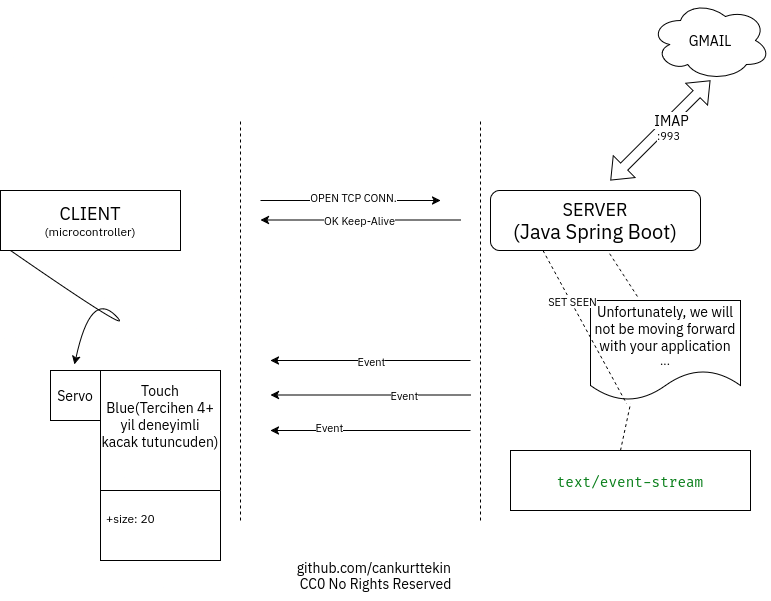

The diagram above was exported from draw.io. Its source (the exported page's mxGraphModel, read from the mxfile embedded in the PNG):
<mxGraphModel dx="1381" dy="939" grid="1" gridSize="10" guides="1" tooltips="1" connect="1" arrows="1" fold="1" page="1" pageScale="1" pageWidth="850" pageHeight="1100" math="0" shadow="0">
  <root>
    <mxCell id="0" />
    <mxCell id="1" parent="0" />
    <mxCell id="C6I1ByXB6lHhJH-4tXlx-1" value="&lt;div&gt;&lt;font style=&quot;font-size: 18px;&quot;&gt;CLIENT&lt;/font&gt;&lt;/div&gt;&lt;div&gt;&lt;font style=&quot;font-size: 12px;&quot;&gt;(microcontroller)&lt;br&gt;&lt;/font&gt;&lt;/div&gt;" style="rounded=0;whiteSpace=wrap;html=1;" vertex="1" parent="1">
      <mxGeometry x="40" y="270" width="180" height="60" as="geometry" />
    </mxCell>
    <mxCell id="C6I1ByXB6lHhJH-4tXlx-2" value="&lt;div&gt;&lt;font style=&quot;font-size: 18px;&quot;&gt;SERVER&lt;/font&gt;&lt;/div&gt;&lt;div&gt;&lt;font size=&quot;3&quot;&gt;(Java Spring Boot)&lt;br&gt;&lt;/font&gt;&lt;/div&gt;" style="rounded=1;whiteSpace=wrap;html=1;" vertex="1" parent="1">
      <mxGeometry x="530" y="270" width="210" height="60" as="geometry" />
    </mxCell>
    <mxCell id="C6I1ByXB6lHhJH-4tXlx-3" value="&lt;font style=&quot;font-size: 14px;&quot;&gt;GMAIL&lt;/font&gt;" style="ellipse;shape=cloud;whiteSpace=wrap;html=1;" vertex="1" parent="1">
      <mxGeometry x="690" y="80" width="120" height="80" as="geometry" />
    </mxCell>
    <mxCell id="C6I1ByXB6lHhJH-4tXlx-4" value="" style="shape=flexArrow;endArrow=classic;startArrow=classic;html=1;rounded=0;" edge="1" parent="1">
      <mxGeometry width="100" height="100" relative="1" as="geometry">
        <mxPoint x="650" y="260" as="sourcePoint" />
        <mxPoint x="750" y="160" as="targetPoint" />
      </mxGeometry>
    </mxCell>
    <mxCell id="C6I1ByXB6lHhJH-4tXlx-5" value="&lt;font style=&quot;font-size: 14px;&quot;&gt;IMAP&lt;/font&gt;" style="edgeLabel;html=1;align=center;verticalAlign=middle;resizable=0;points=[];" vertex="1" connectable="0" parent="C6I1ByXB6lHhJH-4tXlx-4">
      <mxGeometry x="0.22" relative="1" as="geometry">
        <mxPoint as="offset" />
      </mxGeometry>
    </mxCell>
    <mxCell id="C6I1ByXB6lHhJH-4tXlx-41" value=":993" style="edgeLabel;html=1;align=center;verticalAlign=middle;resizable=0;points=[];" vertex="1" connectable="0" parent="C6I1ByXB6lHhJH-4tXlx-4">
      <mxGeometry x="0.04" y="-8" relative="1" as="geometry">
        <mxPoint y="1" as="offset" />
      </mxGeometry>
    </mxCell>
    <mxCell id="C6I1ByXB6lHhJH-4tXlx-6" value="&lt;font style=&quot;font-size: 14px;&quot;&gt;Servo&lt;/font&gt;" style="whiteSpace=wrap;html=1;aspect=fixed;" vertex="1" parent="1">
      <mxGeometry x="90" y="450" width="50" height="50" as="geometry" />
    </mxCell>
    <mxCell id="C6I1ByXB6lHhJH-4tXlx-7" value="&lt;div&gt;&lt;font style=&quot;font-size: 14px;&quot;&gt;Touch Blue(Tercihen 4+ yil deneyimli kacak tutuncuden)&lt;/font&gt;&lt;/div&gt;&lt;div&gt;&lt;br&gt;&lt;/div&gt;&lt;div&gt;&lt;br&gt;&lt;/div&gt;" style="swimlane;fontStyle=0;childLayout=stackLayout;horizontal=1;startSize=120;horizontalStack=0;resizeParent=1;resizeParentMax=0;resizeLast=0;collapsible=1;marginBottom=0;whiteSpace=wrap;html=1;" vertex="1" parent="1">
      <mxGeometry x="140" y="450" width="120" height="190" as="geometry" />
    </mxCell>
    <mxCell id="C6I1ByXB6lHhJH-4tXlx-8" value="&lt;div&gt;+size: 20&lt;/div&gt;&lt;div&gt;&lt;br&gt;&lt;/div&gt;" style="text;strokeColor=none;fillColor=none;align=left;verticalAlign=middle;spacingLeft=4;spacingRight=4;overflow=hidden;points=[[0,0.5],[1,0.5]];portConstraint=eastwest;rotatable=0;whiteSpace=wrap;html=1;" vertex="1" parent="C6I1ByXB6lHhJH-4tXlx-7">
      <mxGeometry y="120" width="120" height="70" as="geometry" />
    </mxCell>
    <mxCell id="C6I1ByXB6lHhJH-4tXlx-12" value="&lt;div&gt;&lt;div&gt;&lt;div&gt;&lt;div dir=&quot;auto&quot;&gt;&lt;font style=&quot;font-size: 14px;&quot;&gt;Unfortunately, we will not be moving forward with your application&lt;/font&gt;&lt;/div&gt;&lt;/div&gt;&lt;/div&gt;&lt;/div&gt;..." style="shape=document;whiteSpace=wrap;html=1;boundedLbl=1;" vertex="1" parent="1">
      <mxGeometry x="630" y="380" width="150" height="100" as="geometry" />
    </mxCell>
    <mxCell id="C6I1ByXB6lHhJH-4tXlx-13" value="" style="endArrow=none;dashed=1;html=1;rounded=0;entryX=0.567;entryY=1.05;entryDx=0;entryDy=0;entryPerimeter=0;exitX=0.313;exitY=-0.04;exitDx=0;exitDy=0;exitPerimeter=0;" edge="1" parent="1" source="C6I1ByXB6lHhJH-4tXlx-12" target="C6I1ByXB6lHhJH-4tXlx-2">
      <mxGeometry width="50" height="50" relative="1" as="geometry">
        <mxPoint x="400" y="510" as="sourcePoint" />
        <mxPoint x="450" y="460" as="targetPoint" />
      </mxGeometry>
    </mxCell>
    <mxCell id="C6I1ByXB6lHhJH-4tXlx-14" value="" style="endArrow=none;dashed=1;html=1;rounded=0;entryX=0.267;entryY=1.03;entryDx=0;entryDy=0;entryPerimeter=0;" edge="1" parent="1" target="C6I1ByXB6lHhJH-4tXlx-12">
      <mxGeometry width="50" height="50" relative="1" as="geometry">
        <mxPoint x="660" y="530" as="sourcePoint" />
        <mxPoint x="450" y="460" as="targetPoint" />
      </mxGeometry>
    </mxCell>
    <mxCell id="C6I1ByXB6lHhJH-4tXlx-15" value="" style="endArrow=none;dashed=1;html=1;rounded=0;" edge="1" parent="1">
      <mxGeometry width="50" height="50" relative="1" as="geometry">
        <mxPoint x="520" y="600" as="sourcePoint" />
        <mxPoint x="520" y="200" as="targetPoint" />
      </mxGeometry>
    </mxCell>
    <mxCell id="C6I1ByXB6lHhJH-4tXlx-16" value="" style="endArrow=none;dashed=1;html=1;rounded=0;" edge="1" parent="1">
      <mxGeometry width="50" height="50" relative="1" as="geometry">
        <mxPoint x="280" y="600" as="sourcePoint" />
        <mxPoint x="280" y="200" as="targetPoint" />
      </mxGeometry>
    </mxCell>
    <mxCell id="C6I1ByXB6lHhJH-4tXlx-17" value="" style="endArrow=classic;html=1;rounded=0;" edge="1" parent="1">
      <mxGeometry width="50" height="50" relative="1" as="geometry">
        <mxPoint x="510" y="440" as="sourcePoint" />
        <mxPoint x="310" y="440" as="targetPoint" />
      </mxGeometry>
    </mxCell>
    <mxCell id="C6I1ByXB6lHhJH-4tXlx-29" value="&lt;div&gt;Event&lt;/div&gt;" style="edgeLabel;html=1;align=center;verticalAlign=middle;resizable=0;points=[];" vertex="1" connectable="0" parent="C6I1ByXB6lHhJH-4tXlx-17">
      <mxGeometry relative="1" as="geometry">
        <mxPoint as="offset" />
      </mxGeometry>
    </mxCell>
    <mxCell id="C6I1ByXB6lHhJH-4tXlx-18" value="" style="endArrow=classic;html=1;rounded=0;" edge="1" parent="1">
      <mxGeometry width="50" height="50" relative="1" as="geometry">
        <mxPoint x="510" y="474.5" as="sourcePoint" />
        <mxPoint x="310" y="474.5" as="targetPoint" />
      </mxGeometry>
    </mxCell>
    <mxCell id="C6I1ByXB6lHhJH-4tXlx-30" value="&lt;div&gt;Event&lt;/div&gt;" style="edgeLabel;html=1;align=center;verticalAlign=middle;resizable=0;points=[];" vertex="1" connectable="0" parent="C6I1ByXB6lHhJH-4tXlx-18">
      <mxGeometry x="-0.33" relative="1" as="geometry">
        <mxPoint as="offset" />
      </mxGeometry>
    </mxCell>
    <mxCell id="C6I1ByXB6lHhJH-4tXlx-19" value="" style="endArrow=classic;html=1;rounded=0;" edge="1" parent="1">
      <mxGeometry width="50" height="50" relative="1" as="geometry">
        <mxPoint x="510" y="510" as="sourcePoint" />
        <mxPoint x="310" y="510" as="targetPoint" />
      </mxGeometry>
    </mxCell>
    <mxCell id="C6I1ByXB6lHhJH-4tXlx-31" value="Event" style="edgeLabel;html=1;align=center;verticalAlign=middle;resizable=0;points=[];" vertex="1" connectable="0" parent="C6I1ByXB6lHhJH-4tXlx-19">
      <mxGeometry x="0.42" y="-4" relative="1" as="geometry">
        <mxPoint as="offset" />
      </mxGeometry>
    </mxCell>
    <mxCell id="C6I1ByXB6lHhJH-4tXlx-20" value="&lt;div style=&quot;background-color: rgb(255, 255, 255); color: rgb(8, 8, 8);&quot;&gt;&lt;pre style=&quot;font-family:'Fira Code',monospace;font-size:16.5pt;&quot;&gt;&lt;font style=&quot;font-size: 14px;&quot;&gt;&lt;span style=&quot;color: rgb(6, 125, 23);&quot;&gt;text/event-stream&lt;/span&gt;&lt;/font&gt;&lt;/pre&gt;&lt;/div&gt;" style="rounded=0;whiteSpace=wrap;html=1;" vertex="1" parent="1">
      <mxGeometry x="550" y="530" width="240" height="60" as="geometry" />
    </mxCell>
    <mxCell id="C6I1ByXB6lHhJH-4tXlx-21" value="" style="endArrow=classic;html=1;rounded=0;" edge="1" parent="1">
      <mxGeometry width="50" height="50" relative="1" as="geometry">
        <mxPoint x="300" y="280" as="sourcePoint" />
        <mxPoint x="480" y="280" as="targetPoint" />
      </mxGeometry>
    </mxCell>
    <mxCell id="C6I1ByXB6lHhJH-4tXlx-23" value="OPEN TCP CONN." style="edgeLabel;html=1;align=center;verticalAlign=middle;resizable=0;points=[];" vertex="1" connectable="0" parent="C6I1ByXB6lHhJH-4tXlx-21">
      <mxGeometry x="0.0222" y="4" relative="1" as="geometry">
        <mxPoint as="offset" />
      </mxGeometry>
    </mxCell>
    <mxCell id="C6I1ByXB6lHhJH-4tXlx-22" value="" style="endArrow=classic;html=1;rounded=0;" edge="1" parent="1">
      <mxGeometry width="50" height="50" relative="1" as="geometry">
        <mxPoint x="500" y="299.5" as="sourcePoint" />
        <mxPoint x="300" y="299.5" as="targetPoint" />
      </mxGeometry>
    </mxCell>
    <mxCell id="C6I1ByXB6lHhJH-4tXlx-24" value="OK Keep-Alive" style="edgeLabel;html=1;align=center;verticalAlign=middle;resizable=0;points=[];" vertex="1" connectable="0" parent="C6I1ByXB6lHhJH-4tXlx-22">
      <mxGeometry x="0.02" relative="1" as="geometry">
        <mxPoint as="offset" />
      </mxGeometry>
    </mxCell>
    <mxCell id="C6I1ByXB6lHhJH-4tXlx-27" value="" style="endArrow=none;dashed=1;html=1;rounded=0;entryX=0.24;entryY=1.03;entryDx=0;entryDy=0;exitX=0.25;exitY=1;exitDx=0;exitDy=0;entryPerimeter=0;" edge="1" parent="1" source="C6I1ByXB6lHhJH-4tXlx-2" target="C6I1ByXB6lHhJH-4tXlx-12">
      <mxGeometry width="50" height="50" relative="1" as="geometry">
        <mxPoint x="400" y="510" as="sourcePoint" />
        <mxPoint x="450" y="460" as="targetPoint" />
      </mxGeometry>
    </mxCell>
    <mxCell id="C6I1ByXB6lHhJH-4tXlx-28" value="SET SEEN" style="edgeLabel;html=1;align=center;verticalAlign=middle;resizable=0;points=[];" vertex="1" connectable="0" parent="C6I1ByXB6lHhJH-4tXlx-27">
      <mxGeometry x="-0.3336" y="1" relative="1" as="geometry">
        <mxPoint as="offset" />
      </mxGeometry>
    </mxCell>
    <mxCell id="C6I1ByXB6lHhJH-4tXlx-40" value="&lt;div&gt;&lt;font style=&quot;font-size: 14px;&quot;&gt;github.com/cankurttekin&amp;nbsp;&lt;/font&gt;&lt;/div&gt;&lt;div&gt;&lt;font style=&quot;font-size: 14px;&quot;&gt;CC0 No Rights Reserved&lt;/font&gt;&lt;/div&gt;" style="text;html=1;align=center;verticalAlign=middle;resizable=0;points=[];autosize=1;strokeColor=none;fillColor=none;" vertex="1" parent="1">
      <mxGeometry x="325" y="630" width="180" height="50" as="geometry" />
    </mxCell>
    <mxCell id="C6I1ByXB6lHhJH-4tXlx-44" value="" style="curved=1;endArrow=classic;html=1;rounded=0;entryX=0.48;entryY=-0.12;entryDx=0;entryDy=0;entryPerimeter=0;" edge="1" parent="1" target="C6I1ByXB6lHhJH-4tXlx-6">
      <mxGeometry width="50" height="50" relative="1" as="geometry">
        <mxPoint x="50" y="330" as="sourcePoint" />
        <mxPoint x="180" y="370" as="targetPoint" />
        <Array as="points">
          <mxPoint x="180" y="420" />
          <mxPoint x="130" y="370" />
        </Array>
      </mxGeometry>
    </mxCell>
  </root>
</mxGraphModel>